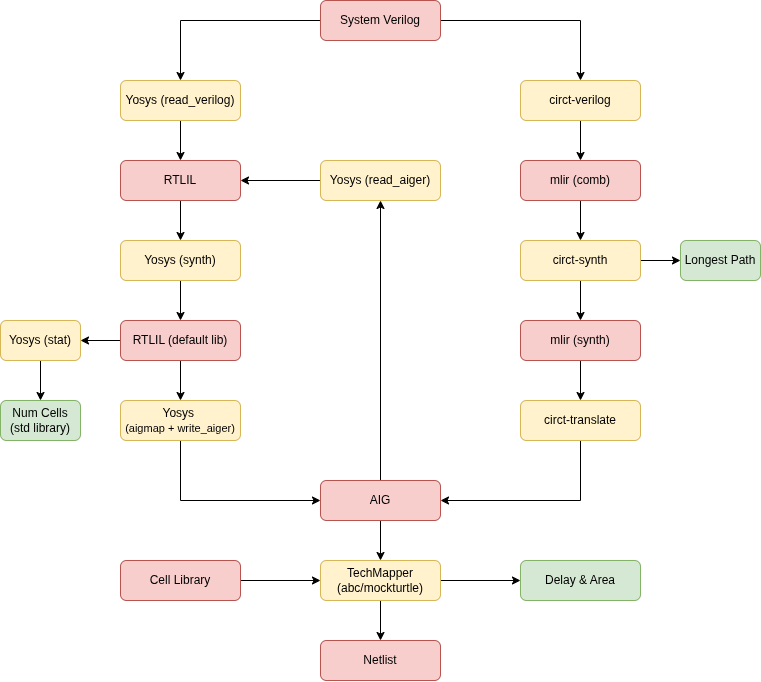

The diagram above was exported from draw.io. Its source (the exported page's mxGraphModel, read from the mxfile embedded in the PNG):
<mxGraphModel dx="2455" dy="937" grid="1" gridSize="10" guides="1" tooltips="1" connect="1" arrows="1" fold="1" page="1" pageScale="1" pageWidth="1654" pageHeight="1169" math="0" shadow="0">
  <root>
    <mxCell id="0" />
    <mxCell id="1" parent="0" />
    <mxCell id="2" edge="1" parent="1" source="4" style="edgeStyle=orthogonalEdgeStyle;rounded=0;orthogonalLoop=1;jettySize=auto;html=1;" target="6">
      <mxGeometry relative="1" as="geometry" />
    </mxCell>
    <mxCell id="3" edge="1" parent="1" source="4" style="edgeStyle=orthogonalEdgeStyle;rounded=0;orthogonalLoop=1;jettySize=auto;html=1;entryX=0.5;entryY=0;entryDx=0;entryDy=0;" target="17">
      <mxGeometry relative="1" as="geometry" />
    </mxCell>
    <mxCell id="4" parent="1" style="rounded=1;whiteSpace=wrap;html=1;fillColor=#f8cecc;strokeColor=#b85450;" value="System Verilog" vertex="1">
      <mxGeometry height="40" width="120" x="640" y="160" as="geometry" />
    </mxCell>
    <mxCell id="5" edge="1" parent="1" source="6" style="edgeStyle=orthogonalEdgeStyle;rounded=0;orthogonalLoop=1;jettySize=auto;html=1;entryX=0.5;entryY=0;entryDx=0;entryDy=0;" target="8">
      <mxGeometry relative="1" as="geometry" />
    </mxCell>
    <mxCell id="6" parent="1" style="rounded=1;whiteSpace=wrap;html=1;fillColor=#fff2cc;strokeColor=#d6b656;" value="circt-verilog" vertex="1">
      <mxGeometry height="40" width="120" x="840" y="240" as="geometry" />
    </mxCell>
    <mxCell id="7" edge="1" parent="1" source="8" style="edgeStyle=orthogonalEdgeStyle;rounded=0;orthogonalLoop=1;jettySize=auto;html=1;entryX=0.5;entryY=0;entryDx=0;entryDy=0;" target="11">
      <mxGeometry relative="1" as="geometry" />
    </mxCell>
    <mxCell id="8" parent="1" style="rounded=1;whiteSpace=wrap;html=1;fillColor=#f8cecc;strokeColor=#b85450;" value="mlir (comb)" vertex="1">
      <mxGeometry height="40" width="120" x="840" y="320" as="geometry" />
    </mxCell>
    <mxCell id="9" edge="1" parent="1" source="11" style="edgeStyle=orthogonalEdgeStyle;rounded=0;orthogonalLoop=1;jettySize=auto;html=1;entryX=0.5;entryY=0;entryDx=0;entryDy=0;" target="13">
      <mxGeometry relative="1" as="geometry" />
    </mxCell>
    <mxCell id="10" edge="1" parent="1" source="11" style="edgeStyle=orthogonalEdgeStyle;rounded=0;orthogonalLoop=1;jettySize=auto;html=1;" target="32">
      <mxGeometry relative="1" as="geometry" />
    </mxCell>
    <mxCell id="11" parent="1" style="rounded=1;whiteSpace=wrap;html=1;fillColor=#fff2cc;strokeColor=#d6b656;" value="circt-synth" vertex="1">
      <mxGeometry height="40" width="120" x="840" y="400" as="geometry" />
    </mxCell>
    <mxCell id="12" edge="1" parent="1" source="13" style="edgeStyle=orthogonalEdgeStyle;rounded=0;orthogonalLoop=1;jettySize=auto;html=1;entryX=0.5;entryY=0;entryDx=0;entryDy=0;" target="15">
      <mxGeometry relative="1" as="geometry">
        <mxPoint x="900" y="560" as="targetPoint" />
      </mxGeometry>
    </mxCell>
    <mxCell id="13" parent="1" style="rounded=1;whiteSpace=wrap;html=1;fillColor=#f8cecc;strokeColor=#b85450;" value="mlir (synth)" vertex="1">
      <mxGeometry height="40" width="120" x="840" y="480" as="geometry" />
    </mxCell>
    <mxCell id="14" edge="1" parent="1" source="15" style="edgeStyle=orthogonalEdgeStyle;rounded=0;orthogonalLoop=1;jettySize=auto;html=1;entryX=1;entryY=0.5;entryDx=0;entryDy=0;exitX=0.5;exitY=1;exitDx=0;exitDy=0;" target="20">
      <mxGeometry relative="1" as="geometry" />
    </mxCell>
    <mxCell id="15" parent="1" style="rounded=1;whiteSpace=wrap;html=1;fillColor=#fff2cc;strokeColor=#d6b656;" value="circt-translate" vertex="1">
      <mxGeometry height="40" width="120" x="840" y="560" as="geometry" />
    </mxCell>
    <mxCell id="16" edge="1" parent="1" source="17" style="edgeStyle=orthogonalEdgeStyle;rounded=0;orthogonalLoop=1;jettySize=auto;html=1;entryX=0.5;entryY=0;entryDx=0;entryDy=0;" target="22">
      <mxGeometry relative="1" as="geometry" />
    </mxCell>
    <mxCell id="17" parent="1" style="rounded=1;whiteSpace=wrap;html=1;fillColor=#fff2cc;strokeColor=#d6b656;" value="Yosys (read_verilog)" vertex="1">
      <mxGeometry height="40" width="120" x="440" y="240" as="geometry" />
    </mxCell>
    <mxCell id="18" edge="1" parent="1" source="20" style="edgeStyle=orthogonalEdgeStyle;rounded=0;orthogonalLoop=1;jettySize=auto;html=1;">
      <mxGeometry relative="1" as="geometry">
        <mxPoint x="700" y="360" as="targetPoint" />
      </mxGeometry>
    </mxCell>
    <mxCell id="19" edge="1" parent="1" source="20" style="edgeStyle=orthogonalEdgeStyle;rounded=0;orthogonalLoop=1;jettySize=auto;html=1;entryX=0.5;entryY=0;entryDx=0;entryDy=0;" target="38">
      <mxGeometry relative="1" as="geometry" />
    </mxCell>
    <mxCell id="20" parent="1" style="rounded=1;whiteSpace=wrap;html=1;fillColor=#f8cecc;strokeColor=#b85450;" value="AIG" vertex="1">
      <mxGeometry height="40" width="120" x="640" y="640" as="geometry" />
    </mxCell>
    <mxCell id="21" edge="1" parent="1" source="22" style="edgeStyle=orthogonalEdgeStyle;rounded=0;orthogonalLoop=1;jettySize=auto;html=1;" target="24">
      <mxGeometry relative="1" as="geometry" />
    </mxCell>
    <mxCell id="22" parent="1" style="rounded=1;whiteSpace=wrap;html=1;fillColor=#f8cecc;strokeColor=#b85450;" value="RTLIL" vertex="1">
      <mxGeometry height="40" width="120" x="440" y="320" as="geometry" />
    </mxCell>
    <mxCell id="23" edge="1" parent="1" source="24" style="edgeStyle=orthogonalEdgeStyle;rounded=0;orthogonalLoop=1;jettySize=auto;html=1;entryX=0.5;entryY=0;entryDx=0;entryDy=0;" target="27">
      <mxGeometry relative="1" as="geometry" />
    </mxCell>
    <mxCell id="24" parent="1" style="rounded=1;whiteSpace=wrap;html=1;fillColor=#fff2cc;strokeColor=#d6b656;" value="Yosys (synth)" vertex="1">
      <mxGeometry height="40" width="120" x="440" y="400" as="geometry" />
    </mxCell>
    <mxCell id="25" edge="1" parent="1" source="27" style="edgeStyle=orthogonalEdgeStyle;rounded=0;orthogonalLoop=1;jettySize=auto;html=1;entryX=0.5;entryY=0;entryDx=0;entryDy=0;" target="29">
      <mxGeometry relative="1" as="geometry" />
    </mxCell>
    <mxCell id="26" edge="1" parent="1" source="27" style="edgeStyle=orthogonalEdgeStyle;rounded=0;orthogonalLoop=1;jettySize=auto;html=1;entryX=1;entryY=0.5;entryDx=0;entryDy=0;" target="35">
      <mxGeometry relative="1" as="geometry" />
    </mxCell>
    <mxCell id="27" parent="1" style="rounded=1;whiteSpace=wrap;html=1;fillColor=#f8cecc;strokeColor=#b85450;" value="RTLIL (default lib)" vertex="1">
      <mxGeometry height="40" width="120" x="440" y="480" as="geometry" />
    </mxCell>
    <mxCell id="28" edge="1" parent="1" source="29" style="edgeStyle=orthogonalEdgeStyle;rounded=0;orthogonalLoop=1;jettySize=auto;html=1;entryX=0;entryY=0.5;entryDx=0;entryDy=0;exitX=0.5;exitY=1;exitDx=0;exitDy=0;" target="20">
      <mxGeometry relative="1" as="geometry" />
    </mxCell>
    <mxCell id="29" parent="1" style="rounded=1;whiteSpace=wrap;html=1;fillColor=#fff2cc;strokeColor=#d6b656;" value="Yosys&amp;nbsp;&lt;div&gt;&lt;font style=&quot;font-size: 11px;&quot;&gt;(aigmap + write_aiger)&lt;/font&gt;&lt;/div&gt;" vertex="1">
      <mxGeometry height="40" width="120" x="440" y="560" as="geometry" />
    </mxCell>
    <mxCell id="30" edge="1" parent="1" source="31" style="edgeStyle=orthogonalEdgeStyle;rounded=0;orthogonalLoop=1;jettySize=auto;html=1;entryX=1;entryY=0.5;entryDx=0;entryDy=0;" target="22">
      <mxGeometry relative="1" as="geometry" />
    </mxCell>
    <mxCell id="31" parent="1" style="rounded=1;whiteSpace=wrap;html=1;fillColor=#fff2cc;strokeColor=#d6b656;" value="Yosys (read_aiger)" vertex="1">
      <mxGeometry height="40" width="120" x="640" y="320" as="geometry" />
    </mxCell>
    <mxCell id="32" parent="1" style="rounded=1;whiteSpace=wrap;html=1;fillColor=#d5e8d4;strokeColor=#82b366;" value="Longest Path" vertex="1">
      <mxGeometry height="40" width="80" x="1000" y="400" as="geometry" />
    </mxCell>
    <mxCell id="33" parent="1" style="rounded=1;whiteSpace=wrap;html=1;fillColor=#d5e8d4;strokeColor=#82b366;" value="Num Cells&lt;div&gt;(std library)&lt;/div&gt;" vertex="1">
      <mxGeometry height="40" width="80" x="320" y="560" as="geometry" />
    </mxCell>
    <mxCell id="34" edge="1" parent="1" source="35" style="edgeStyle=orthogonalEdgeStyle;rounded=0;orthogonalLoop=1;jettySize=auto;html=1;entryX=0.5;entryY=0;entryDx=0;entryDy=0;" target="33">
      <mxGeometry relative="1" as="geometry" />
    </mxCell>
    <mxCell id="35" parent="1" style="rounded=1;whiteSpace=wrap;html=1;fillColor=#fff2cc;strokeColor=#d6b656;" value="Yosys (stat)" vertex="1">
      <mxGeometry height="40" width="80" x="320" y="480" as="geometry" />
    </mxCell>
    <mxCell id="36" edge="1" parent="1" source="38" style="edgeStyle=orthogonalEdgeStyle;rounded=0;orthogonalLoop=1;jettySize=auto;html=1;entryX=0.5;entryY=0;entryDx=0;entryDy=0;" target="39">
      <mxGeometry relative="1" as="geometry" />
    </mxCell>
    <mxCell id="37" edge="1" parent="1" source="38" style="edgeStyle=orthogonalEdgeStyle;rounded=0;orthogonalLoop=1;jettySize=auto;html=1;entryX=0;entryY=0.5;entryDx=0;entryDy=0;" target="40">
      <mxGeometry relative="1" as="geometry" />
    </mxCell>
    <mxCell id="38" parent="1" style="rounded=1;whiteSpace=wrap;html=1;fillColor=#fff2cc;strokeColor=#d6b656;" value="TechMapper&lt;br&gt;(abc/mockturtle)" vertex="1">
      <mxGeometry height="40" width="120" x="640" y="720" as="geometry" />
    </mxCell>
    <mxCell id="39" parent="1" style="rounded=1;whiteSpace=wrap;html=1;fillColor=#f8cecc;strokeColor=#b85450;" value="Netlist" vertex="1">
      <mxGeometry height="40" width="120" x="640" y="800" as="geometry" />
    </mxCell>
    <mxCell id="40" parent="1" style="rounded=1;whiteSpace=wrap;html=1;fillColor=#d5e8d4;strokeColor=#82b366;" value="Delay &amp;amp; Area" vertex="1">
      <mxGeometry height="40" width="120" x="840" y="720" as="geometry" />
    </mxCell>
    <mxCell id="41" edge="1" parent="1" source="42" style="edgeStyle=orthogonalEdgeStyle;rounded=0;orthogonalLoop=1;jettySize=auto;html=1;entryX=0;entryY=0.5;entryDx=0;entryDy=0;" target="38">
      <mxGeometry relative="1" as="geometry" />
    </mxCell>
    <mxCell id="42" parent="1" style="rounded=1;whiteSpace=wrap;html=1;fillColor=#f8cecc;strokeColor=#b85450;" value="Cell Library" vertex="1">
      <mxGeometry height="40" width="120" x="440" y="720" as="geometry" />
    </mxCell>
  </root>
</mxGraphModel>